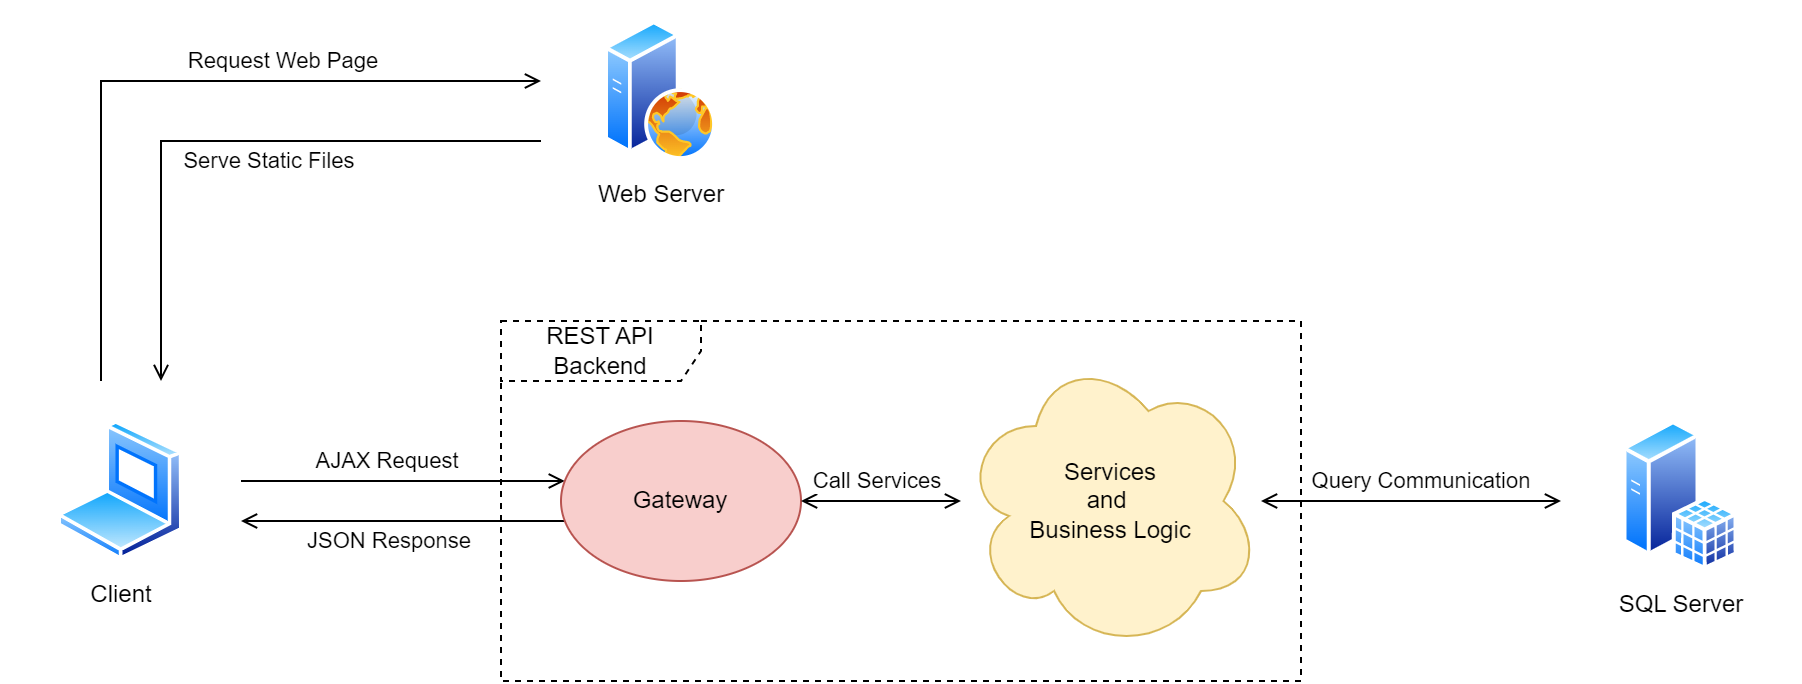

The diagram above was exported from draw.io. Its source (the exported page's mxGraphModel, read from the mxfile embedded in the PNG):
<mxGraphModel dx="989" dy="570" grid="1" gridSize="10" guides="1" tooltips="1" connect="1" arrows="1" fold="1" page="1" pageScale="1" pageWidth="1169" pageHeight="827" math="0" shadow="0">
  <root>
    <mxCell id="0" />
    <mxCell id="1" parent="0" />
    <mxCell id="5-P8dXUu2r8xgCgaxNXc-20" value="" style="group;strokeColor=none;" vertex="1" connectable="0" parent="1">
      <mxGeometry x="170" y="370" width="120" height="120" as="geometry" />
    </mxCell>
    <mxCell id="5-P8dXUu2r8xgCgaxNXc-19" value="" style="rounded=0;whiteSpace=wrap;html=1;strokeColor=none;" vertex="1" parent="5-P8dXUu2r8xgCgaxNXc-20">
      <mxGeometry width="120" height="120" as="geometry" />
    </mxCell>
    <mxCell id="5-P8dXUu2r8xgCgaxNXc-9" value="Client" style="image;aspect=fixed;perimeter=ellipsePerimeter;html=1;align=center;shadow=0;dashed=0;spacingTop=3;image=img/lib/active_directory/laptop_client.svg;" vertex="1" parent="5-P8dXUu2r8xgCgaxNXc-20">
      <mxGeometry x="28.5" y="20" width="63" height="70" as="geometry" />
    </mxCell>
    <mxCell id="5-P8dXUu2r8xgCgaxNXc-28" value="" style="group" vertex="1" connectable="0" parent="1">
      <mxGeometry x="440" y="180" width="120" height="120" as="geometry" />
    </mxCell>
    <mxCell id="5-P8dXUu2r8xgCgaxNXc-26" value="" style="rounded=0;whiteSpace=wrap;html=1;strokeColor=none;" vertex="1" parent="5-P8dXUu2r8xgCgaxNXc-28">
      <mxGeometry width="120" height="120" as="geometry" />
    </mxCell>
    <mxCell id="5-P8dXUu2r8xgCgaxNXc-4" value="Web Server" style="image;aspect=fixed;perimeter=ellipsePerimeter;html=1;align=center;shadow=0;dashed=0;spacingTop=3;image=img/lib/active_directory/web_server.svg;" vertex="1" parent="5-P8dXUu2r8xgCgaxNXc-28">
      <mxGeometry x="32" y="10" width="56" height="70" as="geometry" />
    </mxCell>
    <mxCell id="5-P8dXUu2r8xgCgaxNXc-29" style="edgeStyle=orthogonalEdgeStyle;rounded=0;orthogonalLoop=1;jettySize=auto;html=1;endArrow=open;endFill=0;" edge="1" parent="1" source="5-P8dXUu2r8xgCgaxNXc-26" target="5-P8dXUu2r8xgCgaxNXc-19">
      <mxGeometry relative="1" as="geometry">
        <Array as="points">
          <mxPoint x="250" y="250" />
        </Array>
      </mxGeometry>
    </mxCell>
    <mxCell id="5-P8dXUu2r8xgCgaxNXc-33" value="Serve Static Files" style="edgeLabel;html=1;align=center;verticalAlign=middle;resizable=0;points=[];" vertex="1" connectable="0" parent="5-P8dXUu2r8xgCgaxNXc-29">
      <mxGeometry x="-0.1248" y="-1" relative="1" as="geometry">
        <mxPoint y="11" as="offset" />
      </mxGeometry>
    </mxCell>
    <mxCell id="5-P8dXUu2r8xgCgaxNXc-30" style="edgeStyle=orthogonalEdgeStyle;rounded=0;orthogonalLoop=1;jettySize=auto;html=1;endArrow=open;endFill=0;" edge="1" parent="1" source="5-P8dXUu2r8xgCgaxNXc-19" target="5-P8dXUu2r8xgCgaxNXc-26">
      <mxGeometry relative="1" as="geometry">
        <Array as="points">
          <mxPoint x="220" y="220" />
        </Array>
      </mxGeometry>
    </mxCell>
    <mxCell id="5-P8dXUu2r8xgCgaxNXc-32" value="Request Web Page" style="edgeLabel;html=1;align=center;verticalAlign=middle;resizable=0;points=[];" vertex="1" connectable="0" parent="5-P8dXUu2r8xgCgaxNXc-30">
      <mxGeometry x="0.6658" relative="1" as="geometry">
        <mxPoint x="-68" y="-10" as="offset" />
      </mxGeometry>
    </mxCell>
    <mxCell id="5-P8dXUu2r8xgCgaxNXc-41" style="edgeStyle=orthogonalEdgeStyle;rounded=0;orthogonalLoop=1;jettySize=auto;html=1;startArrow=open;startFill=0;endArrow=open;endFill=0;" edge="1" parent="1" source="5-P8dXUu2r8xgCgaxNXc-34" target="5-P8dXUu2r8xgCgaxNXc-38">
      <mxGeometry relative="1" as="geometry" />
    </mxCell>
    <mxCell id="5-P8dXUu2r8xgCgaxNXc-42" value="Query Communication" style="edgeLabel;html=1;align=center;verticalAlign=middle;resizable=0;points=[];" vertex="1" connectable="0" parent="5-P8dXUu2r8xgCgaxNXc-41">
      <mxGeometry x="0.3325" y="-1" relative="1" as="geometry">
        <mxPoint x="-20" y="-11" as="offset" />
      </mxGeometry>
    </mxCell>
    <mxCell id="5-P8dXUu2r8xgCgaxNXc-40" value="" style="group" vertex="1" connectable="0" parent="1">
      <mxGeometry x="950" y="370" width="120" height="120" as="geometry" />
    </mxCell>
    <mxCell id="5-P8dXUu2r8xgCgaxNXc-38" value="" style="rounded=0;whiteSpace=wrap;html=1;strokeColor=none;" vertex="1" parent="5-P8dXUu2r8xgCgaxNXc-40">
      <mxGeometry width="120" height="120" as="geometry" />
    </mxCell>
    <mxCell id="5-P8dXUu2r8xgCgaxNXc-2" value="SQL Server" style="image;aspect=fixed;perimeter=ellipsePerimeter;html=1;align=center;shadow=0;dashed=0;spacingTop=3;image=img/lib/active_directory/sql_server.svg;" vertex="1" parent="5-P8dXUu2r8xgCgaxNXc-40">
      <mxGeometry x="31.129999999999995" y="20" width="57.75" height="75" as="geometry" />
    </mxCell>
    <mxCell id="5-P8dXUu2r8xgCgaxNXc-48" style="edgeStyle=orthogonalEdgeStyle;rounded=0;orthogonalLoop=1;jettySize=auto;html=1;endArrow=open;endFill=0;" edge="1" parent="1" source="5-P8dXUu2r8xgCgaxNXc-43" target="5-P8dXUu2r8xgCgaxNXc-19">
      <mxGeometry relative="1" as="geometry">
        <Array as="points">
          <mxPoint x="340" y="440" />
          <mxPoint x="340" y="440" />
        </Array>
      </mxGeometry>
    </mxCell>
    <mxCell id="5-P8dXUu2r8xgCgaxNXc-52" value="JSON Response" style="edgeLabel;html=1;align=center;verticalAlign=middle;resizable=0;points=[];" vertex="1" connectable="0" parent="5-P8dXUu2r8xgCgaxNXc-48">
      <mxGeometry x="0.2604" y="2" relative="1" as="geometry">
        <mxPoint x="14" y="8" as="offset" />
      </mxGeometry>
    </mxCell>
    <mxCell id="5-P8dXUu2r8xgCgaxNXc-46" style="edgeStyle=orthogonalEdgeStyle;rounded=0;orthogonalLoop=1;jettySize=auto;html=1;endArrow=open;endFill=0;startArrow=none;startFill=0;" edge="1" parent="1" source="5-P8dXUu2r8xgCgaxNXc-19" target="5-P8dXUu2r8xgCgaxNXc-43">
      <mxGeometry relative="1" as="geometry">
        <Array as="points">
          <mxPoint x="340" y="420" />
          <mxPoint x="340" y="420" />
        </Array>
      </mxGeometry>
    </mxCell>
    <mxCell id="5-P8dXUu2r8xgCgaxNXc-49" value="AJAX Request" style="edgeLabel;html=1;align=center;verticalAlign=middle;resizable=0;points=[];" vertex="1" connectable="0" parent="5-P8dXUu2r8xgCgaxNXc-46">
      <mxGeometry x="-0.2271" y="1" relative="1" as="geometry">
        <mxPoint x="10" y="-9" as="offset" />
      </mxGeometry>
    </mxCell>
    <mxCell id="5-P8dXUu2r8xgCgaxNXc-50" value="" style="group" vertex="1" connectable="0" parent="1">
      <mxGeometry x="420" y="340" width="400" height="180" as="geometry" />
    </mxCell>
    <mxCell id="5-P8dXUu2r8xgCgaxNXc-17" value="REST API Backend" style="shape=umlFrame;whiteSpace=wrap;html=1;pointerEvents=0;width=100;height=30;dashed=1;" vertex="1" parent="5-P8dXUu2r8xgCgaxNXc-50">
      <mxGeometry width="400" height="180" as="geometry" />
    </mxCell>
    <mxCell id="5-P8dXUu2r8xgCgaxNXc-34" value="Services&lt;br&gt;and&amp;nbsp;&lt;br&gt;Business Logic" style="ellipse;shape=cloud;whiteSpace=wrap;html=1;fillColor=#fff2cc;strokeColor=#d6b656;" vertex="1" parent="5-P8dXUu2r8xgCgaxNXc-50">
      <mxGeometry x="230" y="15" width="150" height="150" as="geometry" />
    </mxCell>
    <mxCell id="5-P8dXUu2r8xgCgaxNXc-43" value="Gateway" style="ellipse;whiteSpace=wrap;html=1;fillColor=#f8cecc;strokeColor=#b85450;" vertex="1" parent="5-P8dXUu2r8xgCgaxNXc-50">
      <mxGeometry x="30" y="50" width="120" height="80" as="geometry" />
    </mxCell>
    <mxCell id="5-P8dXUu2r8xgCgaxNXc-44" style="edgeStyle=orthogonalEdgeStyle;rounded=0;orthogonalLoop=1;jettySize=auto;html=1;endArrow=open;endFill=0;startArrow=open;startFill=0;" edge="1" parent="5-P8dXUu2r8xgCgaxNXc-50" source="5-P8dXUu2r8xgCgaxNXc-43" target="5-P8dXUu2r8xgCgaxNXc-34">
      <mxGeometry relative="1" as="geometry" />
    </mxCell>
    <mxCell id="5-P8dXUu2r8xgCgaxNXc-45" value="Call Services" style="edgeLabel;html=1;align=center;verticalAlign=middle;resizable=0;points=[];" vertex="1" connectable="0" parent="5-P8dXUu2r8xgCgaxNXc-44">
      <mxGeometry x="-0.281" y="-2" relative="1" as="geometry">
        <mxPoint x="9" y="-12" as="offset" />
      </mxGeometry>
    </mxCell>
  </root>
</mxGraphModel>